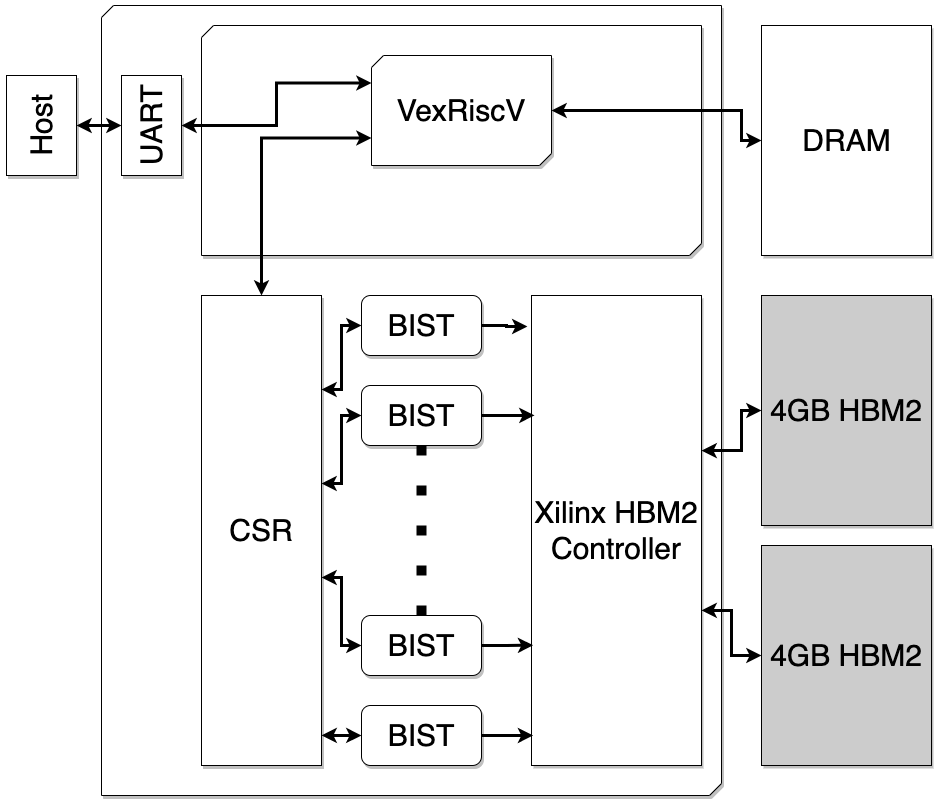

The diagram above was exported from draw.io. Its source (the exported page's mxGraphModel, read from the mxfile embedded in the PNG):
<mxGraphModel dx="1242" dy="795" grid="1" gridSize="10" guides="1" tooltips="1" connect="1" arrows="1" fold="1" page="1" pageScale="1" pageWidth="1000" pageHeight="900" math="0" shadow="0">
  <root>
    <mxCell id="0" />
    <mxCell id="1" parent="0" />
    <mxCell id="XaVQ09uITwjgtMb2QTlF-3" value="" style="verticalLabelPosition=bottom;verticalAlign=top;html=1;shape=mxgraph.basic.diag_snip_rect;dx=6;whiteSpace=wrap;shadow=1;connectable=0;" parent="1" vertex="1">
      <mxGeometry x="130" y="40" width="620" height="790" as="geometry" />
    </mxCell>
    <mxCell id="XaVQ09uITwjgtMb2QTlF-4" value="" style="verticalLabelPosition=bottom;verticalAlign=top;html=1;shape=mxgraph.basic.diag_snip_rect;dx=6;whiteSpace=wrap;shadow=1;connectable=0;" parent="1" vertex="1">
      <mxGeometry x="230" y="60" width="500" height="230" as="geometry" />
    </mxCell>
    <mxCell id="XaVQ09uITwjgtMb2QTlF-30" style="edgeStyle=orthogonalEdgeStyle;rounded=0;orthogonalLoop=1;jettySize=auto;html=1;exitX=1;exitY=0.5;exitDx=0;exitDy=0;exitPerimeter=0;strokeWidth=3;fontSize=30;startArrow=classic;startFill=1;" parent="1" source="XaVQ09uITwjgtMb2QTlF-1" target="XaVQ09uITwjgtMb2QTlF-5" edge="1">
      <mxGeometry relative="1" as="geometry">
        <Array as="points">
          <mxPoint x="770" y="145" />
          <mxPoint x="770" y="175" />
        </Array>
      </mxGeometry>
    </mxCell>
    <mxCell id="XaVQ09uITwjgtMb2QTlF-36" style="edgeStyle=orthogonalEdgeStyle;rounded=0;orthogonalLoop=1;jettySize=auto;html=1;exitX=0;exitY=0.75;exitDx=0;exitDy=0;exitPerimeter=0;entryX=0.5;entryY=0;entryDx=0;entryDy=0;strokeWidth=3;fontSize=20;startArrow=classic;startFill=1;" parent="1" source="XaVQ09uITwjgtMb2QTlF-1" target="XaVQ09uITwjgtMb2QTlF-16" edge="1">
      <mxGeometry relative="1" as="geometry">
        <Array as="points">
          <mxPoint x="290" y="173" />
        </Array>
      </mxGeometry>
    </mxCell>
    <mxCell id="op7NXsC6kBiUE_0i3Tdd-12" style="edgeStyle=orthogonalEdgeStyle;rounded=0;orthogonalLoop=1;jettySize=auto;html=1;exitX=0;exitY=0.25;exitDx=0;exitDy=0;exitPerimeter=0;entryX=0.5;entryY=1;entryDx=0;entryDy=0;strokeWidth=3;fontSize=30;startArrow=classic;startFill=1;" edge="1" parent="1" source="XaVQ09uITwjgtMb2QTlF-1" target="op7NXsC6kBiUE_0i3Tdd-1">
      <mxGeometry relative="1" as="geometry" />
    </mxCell>
    <mxCell id="XaVQ09uITwjgtMb2QTlF-1" value="&lt;font style=&quot;font-size: 30px;&quot;&gt;VexRiscV&lt;/font&gt;" style="verticalLabelPosition=middle;verticalAlign=middle;html=1;shape=mxgraph.basic.diag_snip_rect;dx=6;whiteSpace=wrap;labelPosition=center;align=center;shadow=1;points=[[0,0,0,6,6],[0,0,0,174,104],[0,0.25,0,0,0],[0,0.5,0,0,0],[0,0.75,0,0,0],[0,1,0,0,0],[0.5,0,0,0,0],[0.5,1,0,0,0],[1,0,0,0,0],[1,0.5,0,0,0]];" parent="1" vertex="1">
      <mxGeometry x="400" y="90" width="180" height="110" as="geometry" />
    </mxCell>
    <mxCell id="XaVQ09uITwjgtMb2QTlF-5" value="&lt;font style=&quot;font-size: 30px;&quot;&gt;DRAM&lt;/font&gt;" style="verticalLabelPosition=middle;verticalAlign=middle;html=1;shape=mxgraph.basic.rect;fillColor2=none;strokeWidth=1;size=20;indent=5;shadow=1;labelPosition=center;align=center;" parent="1" vertex="1">
      <mxGeometry x="790" y="60" width="170" height="230" as="geometry" />
    </mxCell>
    <mxCell id="XaVQ09uITwjgtMb2QTlF-31" style="edgeStyle=orthogonalEdgeStyle;rounded=0;orthogonalLoop=1;jettySize=auto;html=1;exitX=1;exitY=0.33;exitDx=0;exitDy=0;exitPerimeter=0;strokeWidth=3;fontSize=30;startArrow=classic;startFill=1;" parent="1" source="XaVQ09uITwjgtMb2QTlF-6" target="XaVQ09uITwjgtMb2QTlF-12" edge="1">
      <mxGeometry relative="1" as="geometry">
        <Array as="points">
          <mxPoint x="770" y="485" />
          <mxPoint x="770" y="445" />
        </Array>
      </mxGeometry>
    </mxCell>
    <mxCell id="XaVQ09uITwjgtMb2QTlF-32" style="edgeStyle=orthogonalEdgeStyle;rounded=0;orthogonalLoop=1;jettySize=auto;html=1;exitX=1;exitY=0.67;exitDx=0;exitDy=0;exitPerimeter=0;strokeWidth=3;fontSize=30;startArrow=classic;startFill=1;" parent="1" source="XaVQ09uITwjgtMb2QTlF-6" target="XaVQ09uITwjgtMb2QTlF-13" edge="1">
      <mxGeometry relative="1" as="geometry" />
    </mxCell>
    <mxCell id="XaVQ09uITwjgtMb2QTlF-6" value="&lt;font style=&quot;font-size: 30px;&quot;&gt;Xilinx HBM2 Controller&lt;/font&gt;" style="verticalLabelPosition=middle;verticalAlign=middle;html=1;shape=mxgraph.basic.rect;fillColor2=none;strokeWidth=1;size=20;indent=5;shadow=1;labelPosition=center;align=center;whiteSpace=wrap;connectable=1;allowArrows=1;points=[[0,0.5,0,0,0],[1,0.33,0,0,0],[1,0.5,0,0,0],[1,0.67,0,0,0]];" parent="1" vertex="1">
      <mxGeometry x="560" y="330" width="170" height="470" as="geometry" />
    </mxCell>
    <mxCell id="XaVQ09uITwjgtMb2QTlF-19" style="edgeStyle=orthogonalEdgeStyle;rounded=0;orthogonalLoop=1;jettySize=auto;html=1;exitX=1;exitY=0.5;exitDx=0;exitDy=0;entryX=-0.024;entryY=0.066;entryDx=0;entryDy=0;entryPerimeter=0;strokeWidth=3;fontSize=30;" parent="1" source="XaVQ09uITwjgtMb2QTlF-7" target="XaVQ09uITwjgtMb2QTlF-6" edge="1">
      <mxGeometry relative="1" as="geometry" />
    </mxCell>
    <mxCell id="XaVQ09uITwjgtMb2QTlF-7" value="BIST" style="rounded=1;whiteSpace=wrap;html=1;shadow=1;fontSize=30;" parent="1" vertex="1">
      <mxGeometry x="390" y="330" width="120" height="60" as="geometry" />
    </mxCell>
    <mxCell id="XaVQ09uITwjgtMb2QTlF-22" style="edgeStyle=orthogonalEdgeStyle;rounded=0;orthogonalLoop=1;jettySize=auto;html=1;exitX=1;exitY=0.5;exitDx=0;exitDy=0;entryX=0.01;entryY=0.936;entryDx=0;entryDy=0;entryPerimeter=0;strokeWidth=3;fontSize=30;" parent="1" source="XaVQ09uITwjgtMb2QTlF-9" target="XaVQ09uITwjgtMb2QTlF-6" edge="1">
      <mxGeometry relative="1" as="geometry" />
    </mxCell>
    <mxCell id="XaVQ09uITwjgtMb2QTlF-9" value="BIST" style="rounded=1;whiteSpace=wrap;html=1;shadow=1;fontSize=30;" parent="1" vertex="1">
      <mxGeometry x="390" y="740" width="120" height="60" as="geometry" />
    </mxCell>
    <mxCell id="XaVQ09uITwjgtMb2QTlF-20" style="edgeStyle=orthogonalEdgeStyle;rounded=0;orthogonalLoop=1;jettySize=auto;html=1;exitX=1;exitY=0.5;exitDx=0;exitDy=0;entryX=0.018;entryY=0.255;entryDx=0;entryDy=0;entryPerimeter=0;strokeWidth=3;fontSize=30;" parent="1" source="XaVQ09uITwjgtMb2QTlF-10" target="XaVQ09uITwjgtMb2QTlF-6" edge="1">
      <mxGeometry relative="1" as="geometry" />
    </mxCell>
    <mxCell id="XaVQ09uITwjgtMb2QTlF-10" value="BIST" style="rounded=1;whiteSpace=wrap;html=1;shadow=1;fontSize=30;" parent="1" vertex="1">
      <mxGeometry x="390" y="420" width="120" height="60" as="geometry" />
    </mxCell>
    <mxCell id="XaVQ09uITwjgtMb2QTlF-21" style="edgeStyle=orthogonalEdgeStyle;rounded=0;orthogonalLoop=1;jettySize=auto;html=1;exitX=1;exitY=0.5;exitDx=0;exitDy=0;entryX=0.01;entryY=0.744;entryDx=0;entryDy=0;entryPerimeter=0;strokeWidth=3;fontSize=30;" parent="1" source="XaVQ09uITwjgtMb2QTlF-11" target="XaVQ09uITwjgtMb2QTlF-6" edge="1">
      <mxGeometry relative="1" as="geometry" />
    </mxCell>
    <mxCell id="XaVQ09uITwjgtMb2QTlF-11" value="BIST" style="rounded=1;whiteSpace=wrap;html=1;shadow=1;fontSize=30;" parent="1" vertex="1">
      <mxGeometry x="390" y="650" width="120" height="60" as="geometry" />
    </mxCell>
    <mxCell id="XaVQ09uITwjgtMb2QTlF-12" value="&lt;font style=&quot;font-size: 30px;&quot;&gt;4GB HBM2&lt;/font&gt;" style="verticalLabelPosition=middle;verticalAlign=middle;html=1;shape=mxgraph.basic.rect;fillColor2=none;strokeWidth=1;size=20;indent=5;shadow=1;labelPosition=center;align=center;whiteSpace=wrap;gradientColor2=none;fillColor=#CCCCCC;" parent="1" vertex="1">
      <mxGeometry x="790" y="330" width="170" height="230" as="geometry" />
    </mxCell>
    <mxCell id="XaVQ09uITwjgtMb2QTlF-13" value="&lt;font style=&quot;font-size: 30px;&quot;&gt;4GB HBM2&lt;/font&gt;" style="verticalLabelPosition=middle;verticalAlign=middle;html=1;shape=mxgraph.basic.rect;fillColor2=none;strokeWidth=1;size=20;indent=5;shadow=1;labelPosition=center;align=center;whiteSpace=wrap;fillColor=#CCCCCC;" parent="1" vertex="1">
      <mxGeometry x="790" y="580" width="170" height="220" as="geometry" />
    </mxCell>
    <mxCell id="XaVQ09uITwjgtMb2QTlF-15" value="" style="endArrow=none;dashed=1;html=1;dashPattern=1 3;strokeWidth=10;rounded=0;fontSize=30;entryX=0.5;entryY=0;entryDx=0;entryDy=0;exitX=0.5;exitY=1;exitDx=0;exitDy=0;" parent="1" source="XaVQ09uITwjgtMb2QTlF-10" target="XaVQ09uITwjgtMb2QTlF-11" edge="1">
      <mxGeometry width="50" height="50" relative="1" as="geometry">
        <mxPoint x="850" y="420" as="sourcePoint" />
        <mxPoint x="900" y="370" as="targetPoint" />
      </mxGeometry>
    </mxCell>
    <mxCell id="op7NXsC6kBiUE_0i3Tdd-5" style="edgeStyle=orthogonalEdgeStyle;rounded=0;orthogonalLoop=1;jettySize=auto;html=1;exitX=1;exitY=0.2;exitDx=0;exitDy=0;exitPerimeter=0;entryX=0;entryY=0.5;entryDx=0;entryDy=0;fontSize=30;strokeWidth=3;startArrow=classic;startFill=1;" edge="1" parent="1" source="XaVQ09uITwjgtMb2QTlF-16" target="XaVQ09uITwjgtMb2QTlF-7">
      <mxGeometry relative="1" as="geometry" />
    </mxCell>
    <mxCell id="op7NXsC6kBiUE_0i3Tdd-6" style="edgeStyle=orthogonalEdgeStyle;rounded=0;orthogonalLoop=1;jettySize=auto;html=1;exitX=1;exitY=0.4;exitDx=0;exitDy=0;exitPerimeter=0;entryX=0;entryY=0.5;entryDx=0;entryDy=0;fontSize=30;strokeWidth=3;startArrow=classic;startFill=1;" edge="1" parent="1" source="XaVQ09uITwjgtMb2QTlF-16" target="XaVQ09uITwjgtMb2QTlF-10">
      <mxGeometry relative="1" as="geometry" />
    </mxCell>
    <mxCell id="op7NXsC6kBiUE_0i3Tdd-8" style="edgeStyle=orthogonalEdgeStyle;rounded=0;orthogonalLoop=1;jettySize=auto;html=1;exitX=1;exitY=0.936;exitDx=0;exitDy=0;exitPerimeter=0;entryX=0;entryY=0.5;entryDx=0;entryDy=0;fontSize=30;strokeWidth=3;startArrow=classic;startFill=1;" edge="1" parent="1" source="XaVQ09uITwjgtMb2QTlF-16" target="XaVQ09uITwjgtMb2QTlF-9">
      <mxGeometry relative="1" as="geometry" />
    </mxCell>
    <mxCell id="op7NXsC6kBiUE_0i3Tdd-11" style="edgeStyle=orthogonalEdgeStyle;rounded=0;orthogonalLoop=1;jettySize=auto;html=1;exitX=1;exitY=0.6;exitDx=0;exitDy=0;exitPerimeter=0;entryX=0;entryY=0.5;entryDx=0;entryDy=0;fontSize=30;strokeWidth=3;startArrow=classic;startFill=1;" edge="1" parent="1" source="XaVQ09uITwjgtMb2QTlF-16" target="XaVQ09uITwjgtMb2QTlF-11">
      <mxGeometry relative="1" as="geometry" />
    </mxCell>
    <mxCell id="XaVQ09uITwjgtMb2QTlF-16" value="CSR" style="rounded=0;whiteSpace=wrap;html=1;shadow=1;fontSize=30;fillColor=#FFFFFF;points=[[0,0,0,0,0],[0,0.25,0,0,0],[0,0.5,0,0,0],[0,0.75,0,0,0],[0,1,0,0,0],[0.25,0,0,0,0],[0.25,1,0,0,0],[0.5,0,0,0,0],[0.5,1,0,0,0],[0.75,0,0,0,0],[0.75,1,0,0,0],[1,0,0,0,0],[1,0.2,0,0,0],[1,0.25,0,0,0],[1,0.4,0,0,0],[1,0.5,0,0,0],[1,0.6,0,0,0],[1,0.75,0,0,0],[1,0.8,0,0,0],[1,1,0,0,0]];" parent="1" vertex="1">
      <mxGeometry x="230" y="330" width="120" height="470" as="geometry" />
    </mxCell>
    <mxCell id="XaVQ09uITwjgtMb2QTlF-33" value="&lt;font style=&quot;font-size: 30px;&quot;&gt;Host&lt;/font&gt;" style="rounded=0;whiteSpace=wrap;html=1;shadow=1;fontSize=20;fillColor=#FFFFFF;textDirection=ltr;rotation=-90;" parent="1" vertex="1">
      <mxGeometry x="20" y="125" width="100" height="70" as="geometry" />
    </mxCell>
    <mxCell id="op7NXsC6kBiUE_0i3Tdd-13" style="edgeStyle=orthogonalEdgeStyle;rounded=0;orthogonalLoop=1;jettySize=auto;html=1;exitX=0.5;exitY=0;exitDx=0;exitDy=0;entryX=0.5;entryY=1;entryDx=0;entryDy=0;strokeWidth=3;fontSize=30;startArrow=classic;startFill=1;" edge="1" parent="1" source="op7NXsC6kBiUE_0i3Tdd-1" target="XaVQ09uITwjgtMb2QTlF-33">
      <mxGeometry relative="1" as="geometry" />
    </mxCell>
    <mxCell id="op7NXsC6kBiUE_0i3Tdd-1" value="&lt;font style=&quot;font-size: 30px;&quot;&gt;UART&lt;/font&gt;" style="rounded=0;whiteSpace=wrap;html=1;rotation=-90;shadow=1;" vertex="1" parent="1">
      <mxGeometry x="130" y="130" width="100" height="60" as="geometry" />
    </mxCell>
  </root>
</mxGraphModel>